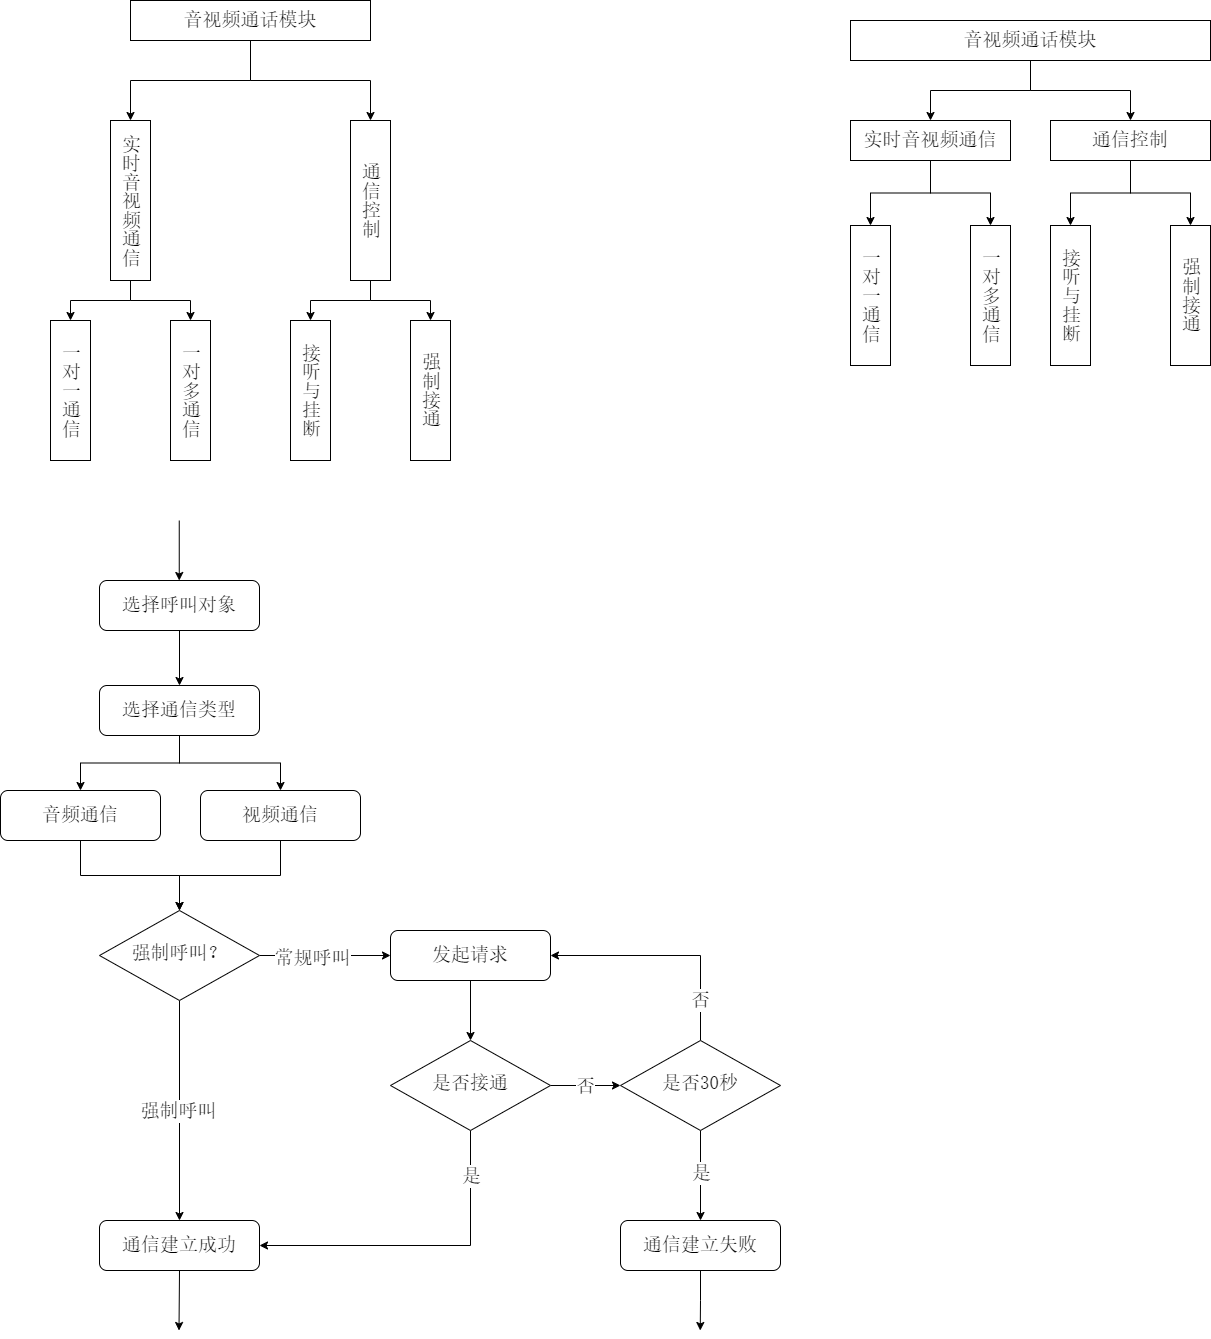

The diagram above was exported from draw.io. Its source (the exported page's mxGraphModel, read from the mxfile embedded in the PNG):
<mxGraphModel dx="2074" dy="1098" grid="1" gridSize="10" guides="1" tooltips="1" connect="1" arrows="1" fold="1" page="1" pageScale="1" pageWidth="827" pageHeight="1169" math="0" shadow="0">
  <root>
    <mxCell id="0" />
    <mxCell id="1" parent="0" />
    <mxCell id="I0hwdgm-J9Qz-dGP7Oh1-1" style="edgeStyle=orthogonalEdgeStyle;rounded=0;orthogonalLoop=1;jettySize=auto;html=1;exitX=0.5;exitY=1;exitDx=0;exitDy=0;entryX=0.5;entryY=0;entryDx=0;entryDy=0;" parent="1" source="I0hwdgm-J9Qz-dGP7Oh1-4" target="I0hwdgm-J9Qz-dGP7Oh1-11" edge="1">
      <mxGeometry relative="1" as="geometry" />
    </mxCell>
    <mxCell id="I0hwdgm-J9Qz-dGP7Oh1-2" style="edgeStyle=orthogonalEdgeStyle;rounded=0;orthogonalLoop=1;jettySize=auto;html=1;exitX=0.5;exitY=1;exitDx=0;exitDy=0;entryX=0.5;entryY=0;entryDx=0;entryDy=0;" parent="1" source="I0hwdgm-J9Qz-dGP7Oh1-4" target="I0hwdgm-J9Qz-dGP7Oh1-8" edge="1">
      <mxGeometry relative="1" as="geometry" />
    </mxCell>
    <mxCell id="I0hwdgm-J9Qz-dGP7Oh1-4" value="音视频通话模块" style="rounded=0;whiteSpace=wrap;html=1;fontFamily=宋体;fontSize=19;" parent="1" vertex="1">
      <mxGeometry x="280" y="240" width="240" height="40" as="geometry" />
    </mxCell>
    <mxCell id="I0hwdgm-J9Qz-dGP7Oh1-5" style="edgeStyle=orthogonalEdgeStyle;rounded=0;orthogonalLoop=1;jettySize=auto;html=1;entryX=0.5;entryY=0;entryDx=0;entryDy=0;exitX=0.5;exitY=1;exitDx=0;exitDy=0;" parent="1" source="I0hwdgm-J9Qz-dGP7Oh1-8" target="I0hwdgm-J9Qz-dGP7Oh1-18" edge="1">
      <mxGeometry relative="1" as="geometry">
        <mxPoint x="270" y="530" as="sourcePoint" />
        <mxPoint x="280" y="540" as="targetPoint" />
      </mxGeometry>
    </mxCell>
    <mxCell id="I0hwdgm-J9Qz-dGP7Oh1-6" style="edgeStyle=orthogonalEdgeStyle;rounded=0;orthogonalLoop=1;jettySize=auto;html=1;exitX=0.5;exitY=1;exitDx=0;exitDy=0;entryX=0.5;entryY=0;entryDx=0;entryDy=0;" parent="1" source="I0hwdgm-J9Qz-dGP7Oh1-8" target="I0hwdgm-J9Qz-dGP7Oh1-16" edge="1">
      <mxGeometry relative="1" as="geometry" />
    </mxCell>
    <mxCell id="I0hwdgm-J9Qz-dGP7Oh1-8" value="实时音视频通信" style="rounded=0;whiteSpace=wrap;html=1;textDirection=vertical-lr;horizontal=1;fontFamily=宋体;spacingTop=0;fontSize=19;" parent="1" vertex="1">
      <mxGeometry x="260" y="360" width="40" height="160" as="geometry" />
    </mxCell>
    <mxCell id="I0hwdgm-J9Qz-dGP7Oh1-9" style="edgeStyle=orthogonalEdgeStyle;rounded=0;orthogonalLoop=1;jettySize=auto;html=1;exitX=0.5;exitY=1;exitDx=0;exitDy=0;entryX=0.5;entryY=0;entryDx=0;entryDy=0;" parent="1" source="I0hwdgm-J9Qz-dGP7Oh1-11" target="I0hwdgm-J9Qz-dGP7Oh1-19" edge="1">
      <mxGeometry relative="1" as="geometry" />
    </mxCell>
    <mxCell id="I0hwdgm-J9Qz-dGP7Oh1-10" style="edgeStyle=orthogonalEdgeStyle;rounded=0;orthogonalLoop=1;jettySize=auto;html=1;exitX=0.5;exitY=1;exitDx=0;exitDy=0;entryX=0.5;entryY=0;entryDx=0;entryDy=0;" parent="1" source="I0hwdgm-J9Qz-dGP7Oh1-11" target="I0hwdgm-J9Qz-dGP7Oh1-20" edge="1">
      <mxGeometry relative="1" as="geometry" />
    </mxCell>
    <mxCell id="I0hwdgm-J9Qz-dGP7Oh1-11" value="通信控制" style="rounded=0;whiteSpace=wrap;html=1;textDirection=vertical-lr;horizontal=1;fontFamily=宋体;spacingTop=0;fontSize=19;" parent="1" vertex="1">
      <mxGeometry x="500" y="360" width="40" height="160" as="geometry" />
    </mxCell>
    <mxCell id="I0hwdgm-J9Qz-dGP7Oh1-16" value="一对一通信" style="rounded=0;whiteSpace=wrap;html=1;textDirection=vertical-lr;horizontal=1;fontFamily=宋体;spacingTop=0;fontSize=19;" parent="1" vertex="1">
      <mxGeometry x="200" y="560" width="40" height="140" as="geometry" />
    </mxCell>
    <mxCell id="I0hwdgm-J9Qz-dGP7Oh1-18" value="一对多通信" style="rounded=0;whiteSpace=wrap;html=1;textDirection=vertical-lr;horizontal=1;fontFamily=宋体;spacingTop=0;fontSize=19;" parent="1" vertex="1">
      <mxGeometry x="320" y="560" width="40" height="140" as="geometry" />
    </mxCell>
    <mxCell id="I0hwdgm-J9Qz-dGP7Oh1-19" value="接听与挂断" style="rounded=0;whiteSpace=wrap;html=1;textDirection=vertical-lr;horizontal=1;fontFamily=宋体;spacingTop=0;fontSize=19;" parent="1" vertex="1">
      <mxGeometry x="440" y="560" width="40" height="140" as="geometry" />
    </mxCell>
    <mxCell id="I0hwdgm-J9Qz-dGP7Oh1-20" value="强制接通" style="rounded=0;whiteSpace=wrap;html=1;textDirection=vertical-lr;horizontal=1;fontFamily=宋体;spacingTop=0;fontSize=19;" parent="1" vertex="1">
      <mxGeometry x="560" y="560" width="40" height="140" as="geometry" />
    </mxCell>
    <mxCell id="I0hwdgm-J9Qz-dGP7Oh1-24" style="edgeStyle=orthogonalEdgeStyle;rounded=0;orthogonalLoop=1;jettySize=auto;html=1;exitX=0.5;exitY=1;exitDx=0;exitDy=0;entryX=0.5;entryY=0;entryDx=0;entryDy=0;" parent="1" source="I0hwdgm-J9Qz-dGP7Oh1-25" target="I0hwdgm-J9Qz-dGP7Oh1-27" edge="1">
      <mxGeometry relative="1" as="geometry" />
    </mxCell>
    <mxCell id="I0hwdgm-J9Qz-dGP7Oh1-25" value="选择呼叫对象" style="rounded=1;whiteSpace=wrap;html=1;fontSize=19;glass=0;strokeWidth=1;shadow=0;labelBackgroundColor=none;fontFamily=宋体;" parent="1" vertex="1">
      <mxGeometry x="249" y="820" width="160" height="50" as="geometry" />
    </mxCell>
    <mxCell id="I0hwdgm-J9Qz-dGP7Oh1-50" style="edgeStyle=orthogonalEdgeStyle;rounded=0;orthogonalLoop=1;jettySize=auto;html=1;exitX=0.5;exitY=1;exitDx=0;exitDy=0;entryX=0.5;entryY=0;entryDx=0;entryDy=0;" parent="1" source="I0hwdgm-J9Qz-dGP7Oh1-27" target="I0hwdgm-J9Qz-dGP7Oh1-45" edge="1">
      <mxGeometry relative="1" as="geometry" />
    </mxCell>
    <mxCell id="I0hwdgm-J9Qz-dGP7Oh1-51" style="edgeStyle=orthogonalEdgeStyle;rounded=0;orthogonalLoop=1;jettySize=auto;html=1;exitX=0.5;exitY=1;exitDx=0;exitDy=0;entryX=0.5;entryY=0;entryDx=0;entryDy=0;" parent="1" source="I0hwdgm-J9Qz-dGP7Oh1-27" target="I0hwdgm-J9Qz-dGP7Oh1-46" edge="1">
      <mxGeometry relative="1" as="geometry" />
    </mxCell>
    <mxCell id="I0hwdgm-J9Qz-dGP7Oh1-27" value="选择通信类型" style="rounded=1;whiteSpace=wrap;html=1;fontSize=19;glass=0;strokeWidth=1;shadow=0;labelBackgroundColor=none;fontFamily=宋体;" parent="1" vertex="1">
      <mxGeometry x="249" y="925" width="160" height="50" as="geometry" />
    </mxCell>
    <mxCell id="I0hwdgm-J9Qz-dGP7Oh1-44" style="edgeStyle=orthogonalEdgeStyle;rounded=0;orthogonalLoop=1;jettySize=auto;html=1;" parent="1" edge="1">
      <mxGeometry relative="1" as="geometry">
        <mxPoint x="328.75" y="760" as="sourcePoint" />
        <mxPoint x="328.75" y="820" as="targetPoint" />
      </mxGeometry>
    </mxCell>
    <mxCell id="I0hwdgm-J9Qz-dGP7Oh1-52" style="edgeStyle=orthogonalEdgeStyle;rounded=0;orthogonalLoop=1;jettySize=auto;html=1;exitX=0.5;exitY=1;exitDx=0;exitDy=0;" parent="1" source="I0hwdgm-J9Qz-dGP7Oh1-45" target="I0hwdgm-J9Qz-dGP7Oh1-48" edge="1">
      <mxGeometry relative="1" as="geometry" />
    </mxCell>
    <mxCell id="I0hwdgm-J9Qz-dGP7Oh1-45" value="音频通信" style="rounded=1;whiteSpace=wrap;html=1;fontSize=19;glass=0;strokeWidth=1;shadow=0;labelBackgroundColor=none;fontFamily=宋体;" parent="1" vertex="1">
      <mxGeometry x="150" y="1030" width="160" height="50" as="geometry" />
    </mxCell>
    <mxCell id="I0hwdgm-J9Qz-dGP7Oh1-53" style="edgeStyle=orthogonalEdgeStyle;rounded=0;orthogonalLoop=1;jettySize=auto;html=1;exitX=0.5;exitY=1;exitDx=0;exitDy=0;entryX=0.5;entryY=0;entryDx=0;entryDy=0;" parent="1" source="I0hwdgm-J9Qz-dGP7Oh1-46" target="I0hwdgm-J9Qz-dGP7Oh1-48" edge="1">
      <mxGeometry relative="1" as="geometry" />
    </mxCell>
    <mxCell id="I0hwdgm-J9Qz-dGP7Oh1-46" value="视频通信" style="rounded=1;whiteSpace=wrap;html=1;fontSize=19;glass=0;strokeWidth=1;shadow=0;labelBackgroundColor=none;fontFamily=宋体;" parent="1" vertex="1">
      <mxGeometry x="350" y="1030" width="160" height="50" as="geometry" />
    </mxCell>
    <mxCell id="I0hwdgm-J9Qz-dGP7Oh1-74" style="edgeStyle=orthogonalEdgeStyle;rounded=0;orthogonalLoop=1;jettySize=auto;html=1;exitX=0.5;exitY=1;exitDx=0;exitDy=0;" parent="1" source="I0hwdgm-J9Qz-dGP7Oh1-47" edge="1">
      <mxGeometry relative="1" as="geometry">
        <mxPoint x="328.5" y="1570" as="targetPoint" />
      </mxGeometry>
    </mxCell>
    <mxCell id="I0hwdgm-J9Qz-dGP7Oh1-47" value="通信建立成功" style="rounded=1;whiteSpace=wrap;html=1;fontSize=19;glass=0;strokeWidth=1;shadow=0;labelBackgroundColor=none;fontFamily=宋体;" parent="1" vertex="1">
      <mxGeometry x="249" y="1460" width="160" height="50" as="geometry" />
    </mxCell>
    <mxCell id="I0hwdgm-J9Qz-dGP7Oh1-54" style="edgeStyle=orthogonalEdgeStyle;rounded=0;orthogonalLoop=1;jettySize=auto;html=1;exitX=1;exitY=0.5;exitDx=0;exitDy=0;entryX=0;entryY=0.5;entryDx=0;entryDy=0;" parent="1" source="I0hwdgm-J9Qz-dGP7Oh1-48" target="I0hwdgm-J9Qz-dGP7Oh1-49" edge="1">
      <mxGeometry relative="1" as="geometry" />
    </mxCell>
    <mxCell id="I0hwdgm-J9Qz-dGP7Oh1-57" value="&lt;font face=&quot;宋体&quot; style=&quot;font-size: 19px;&quot;&gt;常规呼叫&lt;/font&gt;" style="edgeLabel;html=1;align=center;verticalAlign=middle;resizable=0;points=[];" parent="I0hwdgm-J9Qz-dGP7Oh1-54" vertex="1" connectable="0">
      <mxGeometry x="-0.2016" y="-2" relative="1" as="geometry">
        <mxPoint as="offset" />
      </mxGeometry>
    </mxCell>
    <mxCell id="I0hwdgm-J9Qz-dGP7Oh1-55" style="edgeStyle=orthogonalEdgeStyle;rounded=0;orthogonalLoop=1;jettySize=auto;html=1;exitX=0.5;exitY=1;exitDx=0;exitDy=0;entryX=0.5;entryY=0;entryDx=0;entryDy=0;" parent="1" source="I0hwdgm-J9Qz-dGP7Oh1-48" target="I0hwdgm-J9Qz-dGP7Oh1-47" edge="1">
      <mxGeometry relative="1" as="geometry" />
    </mxCell>
    <mxCell id="I0hwdgm-J9Qz-dGP7Oh1-56" value="&lt;font style=&quot;font-size: 19px;&quot; face=&quot;宋体&quot;&gt;强制呼叫&lt;/font&gt;" style="edgeLabel;html=1;align=center;verticalAlign=middle;resizable=0;points=[];" parent="I0hwdgm-J9Qz-dGP7Oh1-55" vertex="1" connectable="0">
      <mxGeometry y="-2" relative="1" as="geometry">
        <mxPoint as="offset" />
      </mxGeometry>
    </mxCell>
    <mxCell id="I0hwdgm-J9Qz-dGP7Oh1-48" value="强制呼叫？" style="rhombus;whiteSpace=wrap;html=1;shadow=0;fontFamily=宋体;fontSize=19;align=center;strokeWidth=1;spacing=6;spacingTop=-4;labelBackgroundColor=none;" parent="1" vertex="1">
      <mxGeometry x="249" y="1150" width="160" height="90" as="geometry" />
    </mxCell>
    <mxCell id="I0hwdgm-J9Qz-dGP7Oh1-60" style="edgeStyle=orthogonalEdgeStyle;rounded=0;orthogonalLoop=1;jettySize=auto;html=1;exitX=0.5;exitY=1;exitDx=0;exitDy=0;entryX=0.5;entryY=0;entryDx=0;entryDy=0;" parent="1" source="I0hwdgm-J9Qz-dGP7Oh1-49" target="I0hwdgm-J9Qz-dGP7Oh1-58" edge="1">
      <mxGeometry relative="1" as="geometry" />
    </mxCell>
    <mxCell id="I0hwdgm-J9Qz-dGP7Oh1-49" value="发起请求" style="rounded=1;whiteSpace=wrap;html=1;fontSize=19;glass=0;strokeWidth=1;shadow=0;labelBackgroundColor=none;fontFamily=宋体;" parent="1" vertex="1">
      <mxGeometry x="540" y="1170" width="160" height="50" as="geometry" />
    </mxCell>
    <mxCell id="I0hwdgm-J9Qz-dGP7Oh1-63" style="edgeStyle=orthogonalEdgeStyle;rounded=0;orthogonalLoop=1;jettySize=auto;html=1;exitX=0.5;exitY=1;exitDx=0;exitDy=0;entryX=1;entryY=0.5;entryDx=0;entryDy=0;" parent="1" source="I0hwdgm-J9Qz-dGP7Oh1-58" target="I0hwdgm-J9Qz-dGP7Oh1-47" edge="1">
      <mxGeometry relative="1" as="geometry" />
    </mxCell>
    <mxCell id="I0hwdgm-J9Qz-dGP7Oh1-64" value="&lt;font face=&quot;宋体&quot; style=&quot;font-size: 19px;&quot;&gt;是&lt;/font&gt;" style="edgeLabel;html=1;align=center;verticalAlign=middle;resizable=0;points=[];" parent="I0hwdgm-J9Qz-dGP7Oh1-63" vertex="1" connectable="0">
      <mxGeometry x="-0.7972" relative="1" as="geometry">
        <mxPoint y="12" as="offset" />
      </mxGeometry>
    </mxCell>
    <mxCell id="I0hwdgm-J9Qz-dGP7Oh1-66" style="edgeStyle=orthogonalEdgeStyle;rounded=0;orthogonalLoop=1;jettySize=auto;html=1;exitX=1;exitY=0.5;exitDx=0;exitDy=0;entryX=0;entryY=0.5;entryDx=0;entryDy=0;" parent="1" source="I0hwdgm-J9Qz-dGP7Oh1-58" target="I0hwdgm-J9Qz-dGP7Oh1-65" edge="1">
      <mxGeometry relative="1" as="geometry" />
    </mxCell>
    <mxCell id="I0hwdgm-J9Qz-dGP7Oh1-67" value="&lt;font face=&quot;宋体&quot; style=&quot;font-size: 19px;&quot;&gt;否&lt;/font&gt;" style="edgeLabel;html=1;align=center;verticalAlign=middle;resizable=0;points=[];" parent="I0hwdgm-J9Qz-dGP7Oh1-66" vertex="1" connectable="0">
      <mxGeometry x="-0.0367" y="4" relative="1" as="geometry">
        <mxPoint y="4" as="offset" />
      </mxGeometry>
    </mxCell>
    <mxCell id="I0hwdgm-J9Qz-dGP7Oh1-58" value="是否接通" style="rhombus;whiteSpace=wrap;html=1;shadow=0;fontFamily=宋体;fontSize=19;align=center;strokeWidth=1;spacing=6;spacingTop=-4;labelBackgroundColor=none;" parent="1" vertex="1">
      <mxGeometry x="540" y="1280" width="160" height="90" as="geometry" />
    </mxCell>
    <mxCell id="I0hwdgm-J9Qz-dGP7Oh1-70" style="edgeStyle=orthogonalEdgeStyle;rounded=0;orthogonalLoop=1;jettySize=auto;html=1;exitX=0.5;exitY=1;exitDx=0;exitDy=0;entryX=0.5;entryY=0;entryDx=0;entryDy=0;" parent="1" source="I0hwdgm-J9Qz-dGP7Oh1-65" target="I0hwdgm-J9Qz-dGP7Oh1-69" edge="1">
      <mxGeometry relative="1" as="geometry" />
    </mxCell>
    <mxCell id="I0hwdgm-J9Qz-dGP7Oh1-71" value="&lt;font face=&quot;宋体&quot; style=&quot;font-size: 19px;&quot;&gt;是&lt;/font&gt;" style="edgeLabel;html=1;align=center;verticalAlign=middle;resizable=0;points=[];" parent="I0hwdgm-J9Qz-dGP7Oh1-70" vertex="1" connectable="0">
      <mxGeometry x="-0.2262" y="2" relative="1" as="geometry">
        <mxPoint x="-2" y="7" as="offset" />
      </mxGeometry>
    </mxCell>
    <mxCell id="I0hwdgm-J9Qz-dGP7Oh1-72" style="edgeStyle=orthogonalEdgeStyle;rounded=0;orthogonalLoop=1;jettySize=auto;html=1;exitX=0.5;exitY=0;exitDx=0;exitDy=0;entryX=1;entryY=0.5;entryDx=0;entryDy=0;" parent="1" source="I0hwdgm-J9Qz-dGP7Oh1-65" target="I0hwdgm-J9Qz-dGP7Oh1-49" edge="1">
      <mxGeometry relative="1" as="geometry" />
    </mxCell>
    <mxCell id="I0hwdgm-J9Qz-dGP7Oh1-73" value="&lt;font face=&quot;宋体&quot; style=&quot;font-size: 19px;&quot;&gt;否&lt;/font&gt;" style="edgeLabel;html=1;align=center;verticalAlign=middle;resizable=0;points=[];" parent="I0hwdgm-J9Qz-dGP7Oh1-72" vertex="1" connectable="0">
      <mxGeometry x="-0.6523" y="1" relative="1" as="geometry">
        <mxPoint as="offset" />
      </mxGeometry>
    </mxCell>
    <mxCell id="I0hwdgm-J9Qz-dGP7Oh1-65" value="是否30秒" style="rhombus;whiteSpace=wrap;html=1;shadow=0;fontFamily=宋体;fontSize=19;align=center;strokeWidth=1;spacing=6;spacingTop=-4;labelBackgroundColor=none;" parent="1" vertex="1">
      <mxGeometry x="770" y="1280" width="160" height="90" as="geometry" />
    </mxCell>
    <mxCell id="I0hwdgm-J9Qz-dGP7Oh1-75" style="edgeStyle=orthogonalEdgeStyle;rounded=0;orthogonalLoop=1;jettySize=auto;html=1;exitX=0.5;exitY=1;exitDx=0;exitDy=0;" parent="1" source="I0hwdgm-J9Qz-dGP7Oh1-69" edge="1">
      <mxGeometry relative="1" as="geometry">
        <mxPoint x="849.75" y="1570" as="targetPoint" />
      </mxGeometry>
    </mxCell>
    <mxCell id="I0hwdgm-J9Qz-dGP7Oh1-69" value="通信建立失败" style="rounded=1;whiteSpace=wrap;html=1;fontSize=19;glass=0;strokeWidth=1;shadow=0;labelBackgroundColor=none;fontFamily=宋体;" parent="1" vertex="1">
      <mxGeometry x="770" y="1460" width="160" height="50" as="geometry" />
    </mxCell>
    <mxCell id="9TtbzBbD_r8cKUyZR3bx-1" style="edgeStyle=orthogonalEdgeStyle;rounded=0;orthogonalLoop=1;jettySize=auto;html=1;exitX=0.5;exitY=1;exitDx=0;exitDy=0;entryX=0.5;entryY=0;entryDx=0;entryDy=0;" edge="1" parent="1" source="9TtbzBbD_r8cKUyZR3bx-3" target="9TtbzBbD_r8cKUyZR3bx-9">
      <mxGeometry relative="1" as="geometry" />
    </mxCell>
    <mxCell id="9TtbzBbD_r8cKUyZR3bx-2" style="edgeStyle=orthogonalEdgeStyle;rounded=0;orthogonalLoop=1;jettySize=auto;html=1;exitX=0.5;exitY=1;exitDx=0;exitDy=0;entryX=0.5;entryY=0;entryDx=0;entryDy=0;" edge="1" parent="1" source="9TtbzBbD_r8cKUyZR3bx-3" target="9TtbzBbD_r8cKUyZR3bx-6">
      <mxGeometry relative="1" as="geometry" />
    </mxCell>
    <mxCell id="9TtbzBbD_r8cKUyZR3bx-3" value="音视频通话模块" style="rounded=0;whiteSpace=wrap;html=1;fontFamily=宋体;fontSize=19;" vertex="1" parent="1">
      <mxGeometry x="1000" y="260" width="360" height="40" as="geometry" />
    </mxCell>
    <mxCell id="9TtbzBbD_r8cKUyZR3bx-4" style="edgeStyle=orthogonalEdgeStyle;rounded=0;orthogonalLoop=1;jettySize=auto;html=1;entryX=0.5;entryY=0;entryDx=0;entryDy=0;exitX=0.5;exitY=1;exitDx=0;exitDy=0;" edge="1" parent="1" source="9TtbzBbD_r8cKUyZR3bx-6" target="9TtbzBbD_r8cKUyZR3bx-11">
      <mxGeometry relative="1" as="geometry">
        <mxPoint x="1040" y="550" as="sourcePoint" />
        <mxPoint x="1050" y="560" as="targetPoint" />
      </mxGeometry>
    </mxCell>
    <mxCell id="9TtbzBbD_r8cKUyZR3bx-5" style="edgeStyle=orthogonalEdgeStyle;rounded=0;orthogonalLoop=1;jettySize=auto;html=1;exitX=0.5;exitY=1;exitDx=0;exitDy=0;entryX=0.5;entryY=0;entryDx=0;entryDy=0;" edge="1" parent="1" source="9TtbzBbD_r8cKUyZR3bx-6" target="9TtbzBbD_r8cKUyZR3bx-10">
      <mxGeometry relative="1" as="geometry" />
    </mxCell>
    <mxCell id="9TtbzBbD_r8cKUyZR3bx-6" value="实时音视频通信" style="rounded=0;whiteSpace=wrap;html=1;horizontal=1;fontFamily=宋体;spacingTop=0;fontSize=19;" vertex="1" parent="1">
      <mxGeometry x="1000" y="360" width="160" height="40" as="geometry" />
    </mxCell>
    <mxCell id="9TtbzBbD_r8cKUyZR3bx-7" style="edgeStyle=orthogonalEdgeStyle;rounded=0;orthogonalLoop=1;jettySize=auto;html=1;exitX=0.5;exitY=1;exitDx=0;exitDy=0;entryX=0.5;entryY=0;entryDx=0;entryDy=0;" edge="1" parent="1" source="9TtbzBbD_r8cKUyZR3bx-9" target="9TtbzBbD_r8cKUyZR3bx-12">
      <mxGeometry relative="1" as="geometry" />
    </mxCell>
    <mxCell id="9TtbzBbD_r8cKUyZR3bx-8" style="edgeStyle=orthogonalEdgeStyle;rounded=0;orthogonalLoop=1;jettySize=auto;html=1;exitX=0.5;exitY=1;exitDx=0;exitDy=0;entryX=0.5;entryY=0;entryDx=0;entryDy=0;" edge="1" parent="1" source="9TtbzBbD_r8cKUyZR3bx-9" target="9TtbzBbD_r8cKUyZR3bx-13">
      <mxGeometry relative="1" as="geometry" />
    </mxCell>
    <mxCell id="9TtbzBbD_r8cKUyZR3bx-9" value="通信控制" style="rounded=0;whiteSpace=wrap;html=1;horizontal=1;fontFamily=宋体;spacingTop=0;fontSize=19;" vertex="1" parent="1">
      <mxGeometry x="1200" y="360" width="160" height="40" as="geometry" />
    </mxCell>
    <mxCell id="9TtbzBbD_r8cKUyZR3bx-10" value="一对一通信" style="rounded=0;whiteSpace=wrap;html=1;textDirection=vertical-lr;horizontal=1;fontFamily=宋体;spacingTop=0;fontSize=19;" vertex="1" parent="1">
      <mxGeometry x="1000" y="465" width="40" height="140" as="geometry" />
    </mxCell>
    <mxCell id="9TtbzBbD_r8cKUyZR3bx-11" value="一对多通信" style="rounded=0;whiteSpace=wrap;html=1;textDirection=vertical-lr;horizontal=1;fontFamily=宋体;spacingTop=0;fontSize=19;" vertex="1" parent="1">
      <mxGeometry x="1120" y="465" width="40" height="140" as="geometry" />
    </mxCell>
    <mxCell id="9TtbzBbD_r8cKUyZR3bx-12" value="接听与挂断" style="rounded=0;whiteSpace=wrap;html=1;textDirection=vertical-lr;horizontal=1;fontFamily=宋体;spacingTop=0;fontSize=19;" vertex="1" parent="1">
      <mxGeometry x="1200" y="465" width="40" height="140" as="geometry" />
    </mxCell>
    <mxCell id="9TtbzBbD_r8cKUyZR3bx-13" value="强制接通" style="rounded=0;whiteSpace=wrap;html=1;textDirection=vertical-lr;horizontal=1;fontFamily=宋体;spacingTop=0;fontSize=19;" vertex="1" parent="1">
      <mxGeometry x="1320" y="465" width="40" height="140" as="geometry" />
    </mxCell>
  </root>
</mxGraphModel>